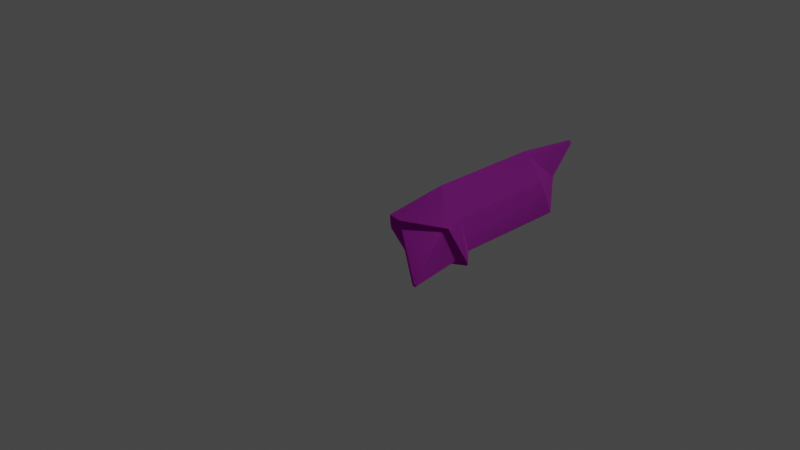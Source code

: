 # Source: Ruins_Trim_Top_Deco_A.blend  (saved by Blender 3.5.10; exported with 4.5.12 LTS)
import bpy
from mathutils import Matrix  # noqa: F401  (used for matrix-valued properties, if any)

bpy.ops.wm.read_factory_settings(use_empty=True)
scene = bpy.context.scene
scene.name = 'Scene'

# ---- collections
col_collection = bpy.data.collections.new('Collection'); scene.collection.children.link(col_collection)

# ---- images (referenced by path relative to the original .blend; pixels are not part of the script)
import os
ASSET_DIR = os.environ.get("B2B_ASSET_DIR", "")  # directory of the original .blend (textures are referenced by path, not embedded)
HERE = os.path.dirname(os.path.abspath(__file__))  # packed textures are extracted next to this script under _unpacked/

def load_image(name, relpath, width, height, colorspace="sRGB"):
    """Load a texture the original file referenced (path relative to the .blend, or extracted next to this script)."""
    p = next((c for c in (os.path.join(HERE, relpath), os.path.join(ASSET_DIR, relpath)) if relpath and os.path.exists(c)), "")
    if p:
        img = bpy.data.images.load(p, check_existing=True)
        img.name = name
    else:  # same state as the original file: an image datablock whose file is absent (Cycles renders it pink)
        img = bpy.data.images.new(name, width, height)
        img.source = "FILE"
        img.filepath = "//" + (relpath or name)
    img.colorspace_settings.name = colorspace
    return img
img_dn_hl_ruins_trim_top_a_n_png = load_image('Dn_HL_Ruins_Trim_Top_A_n.png', 'Dn_HL_Ruins_Trim_Top_A_n.png', 1024, 1024, 'sRGB')
img_dn_hl_ruins_trim_top_a_mre_packed_png_001 = load_image('Dn_HL_Ruins_Trim_Top_A_mre_packed.png.001', 'Dn_HL_Ruins_Trim_Top_A_mre_packed.png', 1024, 1024, 'sRGB')
img_dn_hl_ruins_trim_top_a_d_png_001 = load_image('Dn_HL_Ruins_Trim_Top_A_d.png.001', 'Dn_HL_Ruins_Trim_Top_A_d.png', 1024, 1024, 'sRGB')

# ---- materials (node trees are filled in below, after node groups)
mat_dn_hl_inst_ruins_trim_top_a = bpy.data.materials.new('Dn_HL_Inst_Ruins_Trim_Top_A')
mat_dn_hl_inst_ruins_trim_top_a.use_transparent_shadow = False
mat_dn_hl_inst_ruins_trim_top_a.diffuse_color = (0.588, 0.588, 0.588, 1.0)
mat_dn_hl_inst_ruins_trim_top_a.roughness = 0.9

# ---- material node trees
mat_dn_hl_inst_ruins_trim_top_a.use_nodes = True; mat_dn_hl_inst_ruins_trim_top_a.node_tree.nodes.clear()
_N = mat_dn_hl_inst_ruins_trim_top_a.node_tree.nodes; _L = mat_dn_hl_inst_ruins_trim_top_a.node_tree.links
n0 = _N.new('ShaderNodeBsdfPrincipled'); n0.name = 'Principled BSDF'; n0.location = (0, 300)
n0.distribution = 'GGX'
n0.subsurface_method = 'RANDOM_WALK_SKIN'
n0.inputs[2].default_value = 0.9
n0.inputs[13].default_value = 0.0
n0.inputs[18].default_value = 1.0
n0.inputs[27].default_value = (0.0, 0.0, 0.0, 1.0)
n0.inputs[28].default_value = 1.0
n1 = _N.new('ShaderNodeOutputMaterial'); n1.name = 'Material Output'; n1.location = (280, 300)
n2 = _N.new('ShaderNodeTexImage'); n2.name = 'Image Texture'; n2.location = (-523, -235)
n2.image = img_dn_hl_ruins_trim_top_a_n_png
n3 = _N.new('ShaderNodeNormalMap'); n3.name = 'Normal Map'; n3.location = (-249, -245)
n4 = _N.new('ShaderNodeTexImage'); n4.name = 'Image Texture.001'; n4.location = (-437, 48)
n4.image = img_dn_hl_ruins_trim_top_a_mre_packed_png_001
n5 = _N.new('ShaderNodeTexImage'); n5.name = 'Image Texture.002'; n5.location = (-459, 338)
n5.image = img_dn_hl_ruins_trim_top_a_d_png_001
_L.new(n0.outputs[0], n1.inputs[0])
_L.new(n2.outputs[0], n3.inputs[1])
_L.new(n3.outputs[0], n0.inputs[5])
_L.new(n4.outputs[0], n0.inputs[1])
_L.new(n5.outputs[0], n0.inputs[0])
n1.is_active_output = True

# ---- world
world_world = bpy.data.worlds.new('World'); scene.world = world_world
world_world.use_nodes = True; world_world.node_tree.nodes.clear()
_N = world_world.node_tree.nodes; _L = world_world.node_tree.links
n0 = _N.new('ShaderNodeOutputWorld'); n0.name = 'World Output'; n0.location = (300, 300)
n1 = _N.new('ShaderNodeBackground'); n1.name = 'Background'; n1.location = (10, 300)
n1.inputs[0].default_value = (0.05088, 0.05088, 0.05088, 1.0)
_L.new(n1.outputs[0], n0.inputs[0])
n0.is_active_output = True
world_world.color = (0.05088, 0.05088, 0.05088)
world_world.use_sun_shadow = False
world_world.sun_shadow_jitter_overblur = 0.0

# ---- cameras
cam_camera = bpy.data.cameras.new('Camera')
cam_camera.clip_end = 100.0
cam_camera.ortho_scale = 7.314

# ---- lights
light_light = bpy.data.lights.new('Light', 'POINT')
light_light.transmission_factor = 0.0
light_light.energy = 1000.0
light_light.shadow_soft_size = 0.1
light_light.shadow_maximum_resolution = 0.006
light_light.use_absolute_resolution = True

# ---- meshes
me_ruins_trim_top_deco_a = bpy.data.meshes.new('Ruins_Trim_Top_Deco_A')
me_ruins_trim_top_deco_a.from_pydata([(0.003652, 0.1077, -2.706), (0.03268, 0.07871, -2.706), (0.02179, 0.06781, -2.706), (-0.007236, 0.09684, -2.706), (0.573, -0.4697, -0.4123), (0.4703, -0.3807, -0.5268), (0.4812, -0.3698, -0.5268), (0.5832, -0.4432, -0.4123), (0.5443, 0.0894, -0.3195), (0.5781, 0.05562, -0.1194), (0.3178, 0.316, -0.3195), (0.2721, 0.3617, -0.3195), (0.1377, 0.07431, 0.1297), (5e-06, 0.08959, 0.1297), (-0.2721, -0.1825, -0.3195), (0.01529, -0.04808, 0.1297), (0.03399, -0.4885, -0.1194), (-0.2149, -0.2396, -0.3195), (0.000205, -0.4547, -0.3195), (0.5498, -0.4765, -0.4123), (0.4594, -0.3916, -0.5268), (0.4661, -0.3765, -1.837), (0.477, -0.3656, -1.837), (0.5402, 0.09359, -1.569), (0.2291, -0.1177, -2.159), (0.2182, -0.1286, -2.159), (0.3088, 0.325, -1.605), (0.2679, 0.3659, -1.605), (5e-06, 0.08959, -0.3195), (-0.2762, -0.1783, -1.606), (-0.004175, 0.09377, -2.295), (-0.01813, 0.08595, -2.706), (0.4552, -0.3874, -1.837), (-0.003955, -0.4505, -1.569), (0.2073, -0.1395, -2.159), (-0.2354, -0.2191, -1.606), (0.01089, 0.05693, -2.706), (0.5571, -0.441, 0.2843), (0.5106, -0.3945, -0.3253), (0.5247, -0.003983, -0.1186), (0.5094, 0.01134, -0.1007), (0.4814, -0.4229, -0.3275), (0.5418, -0.4257, 0.3021), (0.1398, -0.02371, 0.09419), (0.5278, -0.4694, 0.282), (0.09085, -0.437, -0.1208), (0.5125, -0.454, 0.2999), (0.1106, -0.05207, 0.09193), (0.07553, -0.4216, -0.103), (0.1018, -0.01224, 0.1297)], [], [(0, 1, 2), (0, 2, 3), (4, 5, 6), (6, 7, 4), (8, 7, 6), (7, 8, 9), (9, 8, 10), (10, 11, 9), (11, 12, 9), (12, 11, 13), (13, 14, 15), (14, 16, 15), (16, 14, 17), (17, 18, 16), (19, 16, 18), (19, 18, 20), (5, 19, 20), (19, 5, 4), (21, 6, 5), (6, 21, 22), (23, 6, 22), (6, 23, 8), (8, 23, 10), (21, 24, 22), (24, 23, 22), (24, 21, 25), (2, 24, 25), (24, 2, 1), (26, 10, 23), (24, 26, 23), (1, 26, 24), (10, 26, 11), (0, 26, 1), (27, 11, 26), (26, 0, 27), (11, 28, 13), (13, 28, 14), (27, 28, 11), (28, 29, 14), (28, 27, 30), (28, 30, 29), (27, 0, 30), (31, 29, 30), (30, 0, 3), (30, 3, 31), (5, 32, 21), (32, 5, 20), (25, 21, 32), (32, 20, 33), (18, 33, 20), (17, 33, 18), (25, 32, 34), (34, 32, 33), (17, 35, 33), (35, 34, 33), (35, 17, 14), (14, 29, 35), (34, 36, 25), (35, 36, 34), (36, 35, 29), (25, 36, 2), (29, 31, 36), (36, 3, 2), (3, 36, 31), (37, 38, 39), (40, 37, 39), (37, 41, 38), (37, 40, 42), (42, 40, 43), (41, 37, 44), (44, 45, 41), (46, 37, 42), (37, 46, 44), (42, 43, 46), (46, 45, 44), (47, 46, 43), (45, 46, 48), (48, 46, 47), (41, 19, 4), (19, 41, 16), (4, 38, 41), (16, 41, 45), (38, 4, 7), (16, 45, 48), (7, 39, 38), (48, 15, 16), (39, 7, 9), (15, 48, 47), (9, 40, 39), (9, 12, 40), (43, 40, 12), (15, 47, 49), (49, 47, 43), (43, 12, 49), (15, 49, 13), (49, 12, 13)])
me_ruins_trim_top_deco_a.polygons.foreach_set('use_smooth', [True] * 96)
_k = set([(0, 1), (0, 3), (0, 27), (1, 2), (2, 3), (2, 25), (3, 31), (4, 5), (4, 7), (4, 19), (5, 6), (5, 20), (6, 8), (7, 9), (8, 10), (9, 12), (10, 11), (11, 13), (11, 27), (12, 13), (13, 14), (13, 15), (14, 17), (14, 29), (15, 16), (16, 19), (17, 18), (18, 20), (29, 31), (38, 39), (38, 41), (39, 40), (40, 43), (41, 45), (43, 47), (45, 48), (47, 48)])
me_ruins_trim_top_deco_a.attributes.new('sharp_edge', 'BOOLEAN', 'EDGE').data.foreach_set('value', [ (min(e.vertices), max(e.vertices)) in _k for e in me_ruins_trim_top_deco_a.edges])
_uv = me_ruins_trim_top_deco_a.uv_layers.new(name='UVMap')
_uv.uv.foreach_set('vector', [0.1064, 0.5325, 0.1064, 0.5325, 0.1064, 0.5325, 0.1064, 0.5325, 0.1064, 0.5325, 0.1064, 0.5325, 0.3181, 0.4795, 0.3254, 0.4702, 0.3262, 0.4712, 0.3262, 0.4712, 0.3198, 0.48, 0.3181, 0.4795, 0.3528, 0.4868, 0.3198, 0.48, 0.3262, 0.4712, 0.3198, 0.48, 0.3528, 0.4868, 0.3499, 0.5, 0.3499, 0.5, 0.3528, 0.4868, 0.374, 0.4868, 0.374, 0.4868, 0.3782, 0.4868, 0.3499, 0.5, 0.3782, 0.4868, 0.3735, 0.5212, 0.3499, 0.5, 0.3735, 0.5212, 0.3782, 0.4868, 0.3818, 0.5234, 0.3208, 0.582, 0.3245, 0.5452, 0.3291, 0.5798, 0.3245, 0.5452, 0.3528, 0.5584, 0.3291, 0.5798, 0.3528, 0.5584, 0.3245, 0.5452, 0.3298, 0.5454, 0.3298, 0.5454, 0.3496, 0.5454, 0.3528, 0.5584, 0.3835, 0.5378, 0.3528, 0.5584, 0.3496, 0.5454, 0.3835, 0.5378, 0.3496, 0.5454, 0.3765, 0.5295, 0.3772, 0.5291, 0.3835, 0.5378, 0.3765, 0.5295, 0.3835, 0.5378, 0.3772, 0.5291, 0.385, 0.5376, 0.2571, 0.5063, 0.2588, 0.6191, 0.2578, 0.6189, 0.2588, 0.6191, 0.2571, 0.5063, 0.2576, 0.5068, 0.2847, 0.5212, 0.2588, 0.6191, 0.2576, 0.5068, 0.2588, 0.6191, 0.2847, 0.5212, 0.2874, 0.6326, 0.2874, 0.6326, 0.2847, 0.5212, 0.3088, 0.6313, 0.2571, 0.5063, 0.2778, 0.4907, 0.2576, 0.5068, 0.2778, 0.4907, 0.2847, 0.5212, 0.2576, 0.5068, 0.2778, 0.4907, 0.2571, 0.5063, 0.2771, 0.4902, 0.2939, 0.4692, 0.2778, 0.4907, 0.2771, 0.4902, 0.2778, 0.4907, 0.2939, 0.4692, 0.2947, 0.4697, 0.3042, 0.5105, 0.3088, 0.6313, 0.2847, 0.5212, 0.2778, 0.4907, 0.3042, 0.5105, 0.2847, 0.5212, 0.2947, 0.4697, 0.3042, 0.5105, 0.2778, 0.4907, 0.3088, 0.6313, 0.3042, 0.5105, 0.3125, 0.6309, 0.2974, 0.4692, 0.3042, 0.5105, 0.2947, 0.4697, 0.3076, 0.5085, 0.3125, 0.6309, 0.3042, 0.5105, 0.3042, 0.5105, 0.2974, 0.4692, 0.3076, 0.5085, 0.1282, 0.6089, 0.1613, 0.6045, 0.161, 0.6343, 0.161, 0.6343, 0.1613, 0.6045, 0.1941, 0.6104, 0.1292, 0.5205, 0.1613, 0.6045, 0.1282, 0.6089, 0.1613, 0.6045, 0.1942, 0.5217, 0.1941, 0.6104, 0.1613, 0.6045, 0.1292, 0.5205, 0.1617, 0.5146, 0.1613, 0.6045, 0.1617, 0.5146, 0.1942, 0.5217, 0.1292, 0.5205, 0.1576, 0.4775, 0.1617, 0.5146, 0.1663, 0.4775, 0.1942, 0.5217, 0.1617, 0.5146, 0.1617, 0.5146, 0.1576, 0.4775, 0.1619, 0.4805, 0.1617, 0.5146, 0.1619, 0.4805, 0.1663, 0.4775, 0.2522, 0.6174, 0.2524, 0.5051, 0.2529, 0.5049, 0.2524, 0.5051, 0.2522, 0.6174, 0.2515, 0.6177, 0.233, 0.4888, 0.2529, 0.5049, 0.2524, 0.5051, 0.2524, 0.5051, 0.2515, 0.6177, 0.2255, 0.5198, 0.223, 0.6311, 0.2255, 0.5198, 0.2515, 0.6177, 0.2014, 0.6299, 0.2255, 0.5198, 0.223, 0.6311, 0.233, 0.4888, 0.2524, 0.5051, 0.2323, 0.4893, 0.2323, 0.4893, 0.2524, 0.5051, 0.2255, 0.5198, 0.2014, 0.6299, 0.2059, 0.509, 0.2255, 0.5198, 0.2059, 0.509, 0.2323, 0.4893, 0.2255, 0.5198, 0.2059, 0.509, 0.2014, 0.6299, 0.1976, 0.6294, 0.1976, 0.6294, 0.2024, 0.5071, 0.2059, 0.509, 0.2323, 0.4893, 0.2156, 0.4683, 0.233, 0.4888, 0.2059, 0.509, 0.2156, 0.4683, 0.2323, 0.4893, 0.2156, 0.4683, 0.2059, 0.509, 0.2024, 0.5071, 0.233, 0.4888, 0.2156, 0.4683, 0.2159, 0.4673, 0.2024, 0.5071, 0.213, 0.4678, 0.2156, 0.4683, 0.2156, 0.4683, 0.2133, 0.4668, 0.2159, 0.4673, 0.2133, 0.4668, 0.2156, 0.4683, 0.213, 0.4678, 0.3616, 0.6086, 0.3616, 0.5764, 0.3911, 0.6106, 0.3909, 0.6157, 0.3616, 0.6086, 0.3911, 0.6106, 0.3616, 0.6086, 0.3547, 0.5762, 0.3616, 0.5764, 0.3616, 0.6086, 0.3909, 0.6157, 0.3613, 0.6135, 0.3613, 0.6135, 0.3909, 0.6157, 0.3586, 0.6453, 0.3547, 0.5762, 0.3616, 0.6086, 0.355, 0.6084, 0.355, 0.6084, 0.322, 0.6082, 0.3547, 0.5762, 0.3547, 0.6133, 0.3616, 0.6086, 0.3613, 0.6135, 0.3616, 0.6086, 0.3547, 0.6133, 0.355, 0.6084, 0.3613, 0.6135, 0.3586, 0.6453, 0.3547, 0.6133, 0.3547, 0.6133, 0.322, 0.6082, 0.355, 0.6084, 0.3518, 0.645, 0.3547, 0.6133, 0.3586, 0.6453, 0.322, 0.6082, 0.3547, 0.6133, 0.3218, 0.6133, 0.3218, 0.6133, 0.3547, 0.6133, 0.3518, 0.645, 0.3923, 0.5439, 0.3921, 0.5359, 0.3933, 0.5354, 0.3921, 0.5359, 0.3923, 0.5439, 0.3735, 0.5681, 0.3933, 0.5354, 0.3945, 0.5437, 0.3923, 0.5439, 0.3735, 0.5681, 0.3923, 0.5439, 0.3779, 0.5674, 0.3945, 0.5437, 0.3933, 0.5354, 0.395, 0.5356, 0.3735, 0.5681, 0.3779, 0.5674, 0.3779, 0.5693, 0.395, 0.5356, 0.4128, 0.5645, 0.3945, 0.5437, 0.3779, 0.5693, 0.3928, 0.5935, 0.3735, 0.5681, 0.4128, 0.5645, 0.395, 0.5356, 0.4175, 0.5642, 0.3928, 0.5935, 0.3779, 0.5693, 0.396, 0.5879, 0.4175, 0.5642, 0.4131, 0.5664, 0.4128, 0.5645, 0.4175, 0.5642, 0.4028, 0.5928, 0.4131, 0.5664, 0.3984, 0.5879, 0.4131, 0.5664, 0.4028, 0.5928, 0.3928, 0.5935, 0.396, 0.5879, 0.3975, 0.5911, 0.3975, 0.5911, 0.396, 0.5879, 0.3984, 0.5879, 0.3984, 0.5879, 0.4028, 0.5928, 0.3975, 0.5911, 0.3928, 0.5935, 0.3975, 0.5911, 0.3984, 0.6003, 0.3975, 0.5911, 0.4028, 0.5928, 0.3984, 0.6003])
me_ruins_trim_top_deco_a.materials.append(mat_dn_hl_inst_ruins_trim_top_a)
me_ruins_trim_top_deco_a.update()
me_ruins_trim_top_deco_a.normals_split_custom_set([tuple(v) for v in zip(*[iter([0.0001239, 0.0001251, -1.0, 6.482e-05, 0.000104, -1.0, 8.233e-05, 0.0001102, -1.0, 0.0001239, 0.0001251, -1.0, 8.233e-05, 0.0001102, -1.0, -0.0001275, -6.94e-05, -1.0, 0.629, -0.2609, -0.7323, 0.4563, -0.4559, -0.7641, 0.6683, -0.1551, -0.7275, 0.6683, -0.1551, -0.7275, 0.7621, -0.06333, -0.6443, 0.629, -0.2609, -0.7323, 0.8935, 0.4316, -0.1236, 0.7621, -0.06333, -0.6443, 0.6683, -0.1551, -0.7275, 0.7621, -0.06333, -0.6443, 0.8935, 0.4316, -0.1236, 0.798, 0.5759, 0.1777, 0.798, 0.5759, 0.1777, 0.8935, 0.4316, -0.1236, 0.7071, 0.7071, 6.759e-05, 0.7071, 0.7071, 6.759e-05, 0.4333, 0.7811, 0.4495, 0.798, 0.5759, 0.1777, 0.4333, 0.7811, 0.4495, 0.1856, 0.8016, 0.5683, 0.798, 0.5759, 0.1777, 0.1856, 0.8016, 0.5683, 0.4333, 0.7811, 0.4495, 0.09172, 0.8262, 0.5559, -0.8262, -0.09175, 0.5559, -0.7811, -0.4334, 0.4495, -0.8016, -0.1856, 0.5683, -0.7811, -0.4334, 0.4495, -0.5651, -0.8062, 0.1756, -0.8016, -0.1856, 0.5683, -0.5651, -0.8062, 0.1756, -0.7811, -0.4334, 0.4495, -0.7071, -0.7071, -6.646e-05, -0.7071, -0.7071, -6.646e-05, -0.4154, -0.9019, -0.1183, -0.5651, -0.8062, 0.1756, 0.07723, -0.7857, -0.6138, -0.5651, -0.8062, 0.1756, -0.4154, -0.9019, -0.1183, 0.07723, -0.7857, -0.6138, -0.4154, -0.9019, -0.1183, 0.1749, -0.7194, -0.6722, 0.4589, -0.4979, -0.7359, 0.07723, -0.7857, -0.6138, 0.1749, -0.7194, -0.6722, 0.07723, -0.7857, -0.6138, 0.4589, -0.4979, -0.7359, 0.1995, -0.6786, -0.7069, 0.6467, -0.6467, -0.4044, 0.9129, -0.4082, -0.004291, 0.707, -0.7072, -0.004513, 0.9129, -0.4082, -0.004291, 0.6467, -0.6467, -0.4044, 0.8495, -0.3503, -0.3945, 0.9132, 0.3462, -0.2149, 0.9129, -0.4082, -0.004291, 0.8495, -0.3503, -0.3945, 0.9129, -0.4082, -0.004291, 0.9132, 0.3462, -0.2149, 0.9209, 0.3897, -0.001761, 0.9209, 0.3897, -0.001761, 0.9132, 0.3462, -0.2149, 0.7071, 0.7071, 2.442e-05, 0.6467, -0.6467, -0.4044, 0.8239, -0.1634, -0.5427, 0.8495, -0.3503, -0.3945, 0.8239, -0.1634, -0.5427, 0.9132, 0.3462, -0.2149, 0.8495, -0.3503, -0.3945, 0.8239, -0.1634, -0.5427, 0.6467, -0.6467, -0.4044, 0.5634, -0.5632, -0.6045, 0.6305, -0.6301, -0.4532, 0.8239, -0.1634, -0.5427, 0.5634, -0.5632, -0.6045, 0.8239, -0.1634, -0.5427, 0.6305, -0.6301, -0.4532, 0.8813, 0.05882, -0.4689, 0.7276, 0.6514, -0.2151, 0.7071, 0.7071, 2.442e-05, 0.9132, 0.3462, -0.2149, 0.8239, -0.1634, -0.5427, 0.7276, 0.6514, -0.2151, 0.9132, 0.3462, -0.2149, 0.8813, 0.05882, -0.4689, 0.7276, 0.6514, -0.2151, 0.8239, -0.1634, -0.5427, 0.7071, 0.7071, 2.442e-05, 0.7276, 0.6514, -0.2151, 0.7071, 0.7071, 2.953e-05, 0.6703, 0.6704, -0.3183, 0.7276, 0.6514, -0.2151, 0.8813, 0.05882, -0.4689, 0.6977, 0.6979, -0.1617, 0.7071, 0.7071, 2.953e-05, 0.7276, 0.6514, -0.2151, 0.7276, 0.6514, -0.2151, 0.6703, 0.6704, -0.3183, 0.6977, 0.6979, -0.1617, -0.7071, 0.7071, 0.002967, -0.7071, 0.7071, 0.00215, -0.7071, 0.7071, 0.0, -0.7071, 0.7071, 0.0, -0.7071, 0.7071, 0.00215, -0.7071, 0.7071, 0.002967, -0.7111, 0.7031, 0.003611, -0.7071, 0.7071, 0.00215, -0.7071, 0.7071, 0.002967, -0.7071, 0.7071, 0.00215, -0.7031, 0.7111, 0.003611, -0.7071, 0.7071, 0.002967, -0.7071, 0.7071, 0.00215, -0.7111, 0.7031, 0.003611, -0.7071, 0.7071, 0.008779, -0.7071, 0.7071, 0.00215, -0.7071, 0.7071, 0.008779, -0.7031, 0.7111, 0.003611, -0.7111, 0.7031, 0.003611, -0.7096, 0.7045, 0.01042, -0.7071, 0.7071, 0.008779, -0.7045, 0.7096, 0.01042, -0.7031, 0.7111, 0.003611, -0.7071, 0.7071, 0.008779, -0.7071, 0.7071, 0.008779, -0.7096, 0.7045, 0.01042, -0.7071, 0.7071, 0.01054, -0.7071, 0.7071, 0.008779, -0.7071, 0.7071, 0.01054, -0.7045, 0.7096, 0.01042, 0.707, -0.7072, -0.004513, 0.3503, -0.8495, -0.3945, 0.6467, -0.6467, -0.4044, 0.3503, -0.8495, -0.3945, 0.707, -0.7072, -0.004513, 0.4081, -0.9129, -0.004301, 0.5634, -0.5632, -0.6045, 0.6467, -0.6467, -0.4044, 0.3503, -0.8495, -0.3945, 0.3503, -0.8495, -0.3945, 0.4081, -0.9129, -0.004301, -0.3462, -0.9132, -0.2149, -0.3897, -0.9209, -0.001796, -0.3462, -0.9132, -0.2149, 0.4081, -0.9129, -0.004301, -0.7071, -0.7071, -2.45e-05, -0.3462, -0.9132, -0.2149, -0.3897, -0.9209, -0.001796, 0.5634, -0.5632, -0.6045, 0.3503, -0.8495, -0.3945, 0.1635, -0.8238, -0.5427, 0.1635, -0.8238, -0.5427, 0.3503, -0.8495, -0.3945, -0.3462, -0.9132, -0.2149, -0.7071, -0.7071, -2.45e-05, -0.6513, -0.7277, -0.2151, -0.3462, -0.9132, -0.2149, -0.6513, -0.7277, -0.2151, 0.1635, -0.8238, -0.5427, -0.3462, -0.9132, -0.2149, -0.6513, -0.7277, -0.2151, -0.7071, -0.7071, -2.45e-05, -0.7071, -0.7071, -2.738e-05, -0.7071, -0.7071, -2.738e-05, -0.6978, -0.6978, -0.1617, -0.6513, -0.7277, -0.2151, 0.1635, -0.8238, -0.5427, -0.04391, -0.6581, -0.7517, 0.5634, -0.5632, -0.6045, -0.6513, -0.7277, -0.2151, -0.04391, -0.6581, -0.7517, 0.1635, -0.8238, -0.5427, -0.04391, -0.6581, -0.7517, -0.6513, -0.7277, -0.2151, -0.6978, -0.6978, -0.1617, 0.5634, -0.5632, -0.6045, -0.04391, -0.6581, -0.7517, 0.3697, -0.3699, -0.8524, -0.6978, -0.6978, -0.1617, -0.4124, -0.4124, -0.8123, -0.04391, -0.6581, -0.7517, -0.04391, -0.6581, -0.7517, -8.351e-05, -6.488e-05, -1.0, 0.3697, -0.3699, -0.8524, -8.351e-05, -6.488e-05, -1.0, -0.04391, -0.6581, -0.7517, -0.4124, -0.4124, -0.8123, 0.8834, -0.2837, 0.373, 0.889, -0.4465, -0.1018, 0.9534, 0.2397, 0.1834, 0.6371, 0.5474, 0.5426, 0.8834, -0.2837, 0.373, 0.9534, 0.2397, 0.1834, 0.8834, -0.2837, 0.373, 0.4239, -0.9001, -0.1009, 0.889, -0.4465, -0.1018, 0.8834, -0.2837, 0.373, 0.6371, 0.5474, 0.5426, 0.4194, 0.1623, 0.8932, 0.4194, 0.1623, 0.8932, 0.6371, 0.5474, 0.5426, -0.03221, 0.4337, 0.9005, 0.4239, -0.9001, -0.1009, 0.8834, -0.2837, 0.373, 0.2575, -0.9004, 0.3506, 0.2575, -0.9004, 0.3506, -0.2397, -0.9534, 0.1834, 0.4239, -0.9001, -0.1009, -0.2032, -0.4494, 0.8699, 0.8834, -0.2837, 0.373, 0.4194, 0.1623, 0.8932, 0.8834, -0.2837, 0.373, -0.2032, -0.4494, 0.8699, 0.2575, -0.9004, 0.3506, 0.4194, 0.1623, 0.8932, -0.03221, 0.4337, 0.9005, -0.2032, -0.4494, 0.8699, -0.2032, -0.4494, 0.8699, -0.2397, -0.9534, 0.1834, 0.2575, -0.9004, 0.3506, -0.4707, -0.01435, 0.8822, -0.2032, -0.4494, 0.8699, -0.03221, 0.4337, 0.9005, -0.2397, -0.9534, 0.1834, -0.2032, -0.4494, 0.8699, -0.5474, -0.6372, 0.5426, -0.5474, -0.6372, 0.5426, -0.2032, -0.4494, 0.8699, -0.4707, -0.01435, 0.8822, 0.4123, -0.5608, 0.718, 0.2629, -0.7052, 0.6584, 0.4842, -0.5009, 0.7174, 0.2629, -0.7052, 0.6584, 0.4123, -0.5608, 0.718, 0.4166, -0.4606, 0.7838, 0.4842, -0.5009, 0.7174, 0.5355, -0.4314, 0.7261, 0.4123, -0.5608, 0.718, 0.4166, -0.4606, 0.7838, 0.4123, -0.5608, 0.718, 0.433, -0.4561, 0.7775, 0.5355, -0.4314, 0.7261, 0.4842, -0.5009, 0.7174, 0.6391, -0.3034, 0.7067, 0.4166, -0.4606, 0.7838, 0.433, -0.4561, 0.7775, 0.4008, -0.4493, 0.7984, 0.6391, -0.3034, 0.7067, 0.4945, -0.4273, 0.7569, 0.5355, -0.4314, 0.7261, 0.4008, -0.4493, 0.7984, 0.1877, -0.3227, 0.9277, 0.4166, -0.4606, 0.7838, 0.4945, -0.4273, 0.7569, 0.6391, -0.3034, 0.7067, 0.4786, -0.4043, 0.7794, 0.1877, -0.3227, 0.9277, 0.4008, -0.4493, 0.7984, 0.3467, -0.5415, 0.7659, 0.4786, -0.4043, 0.7794, 0.4608, -0.3702, 0.8066, 0.4945, -0.4273, 0.7569, 0.4786, -0.4043, 0.7794, 0.3179, -0.1782, 0.9312, 0.4608, -0.3702, 0.8066, 0.5185, -0.3652, 0.7731, 0.4608, -0.3702, 0.8066, 0.3179, -0.1782, 0.9312, 0.1877, -0.3227, 0.9277, 0.3467, -0.5415, 0.7659, 0.2989, -0.3072, 0.9035, 0.2989, -0.3072, 0.9035, 0.3467, -0.5415, 0.7659, 0.5185, -0.3652, 0.7731, 0.5185, -0.3652, 0.7731, 0.3179, -0.1782, 0.9312, 0.2989, -0.3072, 0.9035, 0.1877, -0.3227, 0.9277, 0.2989, -0.3072, 0.9035, -1.207e-05, -1.23e-05, 1.0, 0.2989, -0.3072, 0.9035, 0.3179, -0.1782, 0.9312, -1.207e-05, -1.23e-05, 1.0])] * 3)])

# ---- objects
ob_light = bpy.data.objects.new('Light', light_light)
ob_camera = bpy.data.objects.new('Camera', cam_camera)
ob_ruins_trim_top_deco_a = bpy.data.objects.new('Ruins_Trim_Top_Deco_A', me_ruins_trim_top_deco_a)

# ---- transforms, parenting, visibility, modifiers, constraints
ob_light.location = (4.076, 1.005, 5.904)
ob_light.rotation_euler = (0.6503, 0.05522, 1.866)
ob_light.lock_rotations_4d = False
ob_light.empty_display_type = 'ARROWS'
ob_light.color = (0.0, 0.0, 0.0, 0.0)
ob_light.lineart.crease_threshold = 0.0
ob_camera.location = (7.359, -6.926, 4.958)
ob_camera.rotation_euler = (1.109, 0.0, 0.8149)
ob_camera.lock_rotations_4d = False
ob_camera.empty_display_type = 'ARROWS'
ob_camera.color = (0.0, 0.0, 0.0, 0.0)
ob_camera.display_type = 'WIRE'
ob_camera.lineart.crease_threshold = 0.0
ob_ruins_trim_top_deco_a.location = (0.0, 0.0, 0.0)
ob_ruins_trim_top_deco_a.rotation_euler = (1.571, -0.0, 0.0)

# ---- collection membership
col_collection.objects.link(ob_light)
col_collection.objects.link(ob_camera)
col_collection.objects.link(ob_ruins_trim_top_deco_a)

# ---- scene / render settings (as saved in the file)
scene.camera = ob_camera
scene.frame_start = 1; scene.frame_end = 250; scene.frame_set(1)
scene.render.engine = 'BLENDER_EEVEE_NEXT'
scene.cycles.sampling_pattern = 'TABULATED_SOBOL'
scene.view_settings.view_transform = 'Filmic'
bpy.context.view_layer.update()
